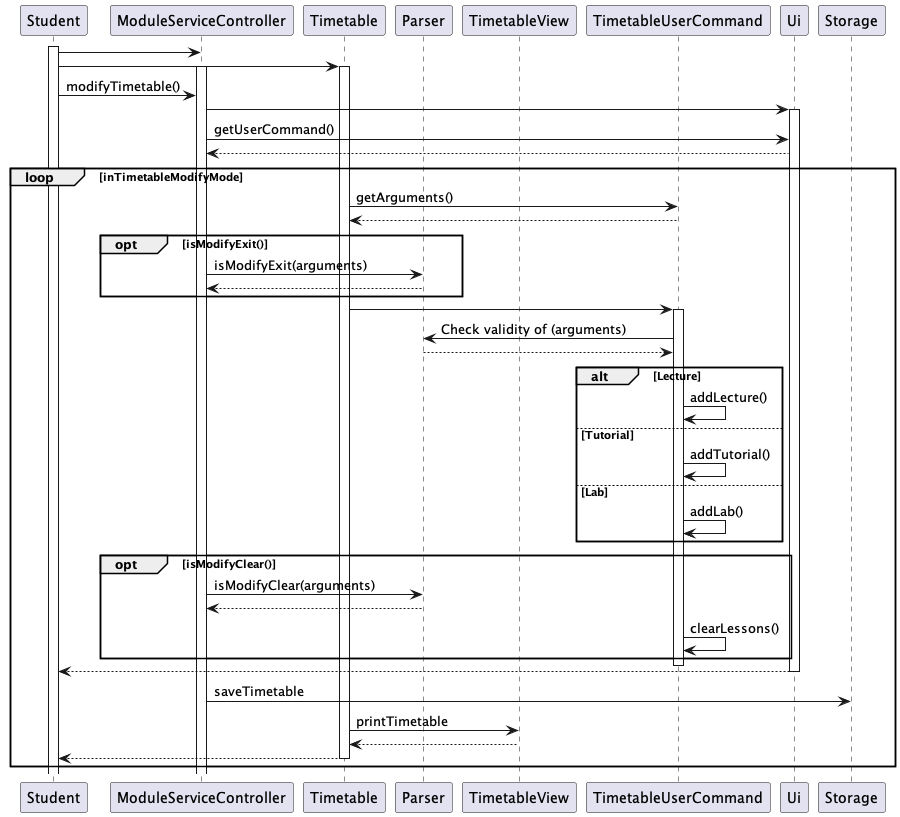

The diagram above was rendered by PlantUML. Its source (embedded in the PNG):
@startuml

participant Student
participant ModuleServiceController
participant Timetable
participant Parser
participant TimetableView
participant TimetableUserCommand

participant Ui
participant Storage


activate Student
Student -> ModuleServiceController
Student -> Timetable
activate Timetable
activate ModuleServiceController
Student -> ModuleServiceController: modifyTimetable()
ModuleServiceController -> Ui
activate Ui
ModuleServiceController -> Ui: getUserCommand()
Ui --> ModuleServiceController:
loop inTimetableModifyMode
    Timetable -> TimetableUserCommand: getArguments()
    TimetableUserCommand --> Timetable
    opt  isModifyExit()
        ModuleServiceController -> Parser: isModifyExit(arguments)
            Parser --> ModuleServiceController

    end
    Timetable -> TimetableUserCommand
    activate TimetableUserCommand


    TimetableUserCommand -> Parser: Check validity of (arguments)


    Parser --> TimetableUserCommand



    alt Lecture
    TimetableUserCommand -> TimetableUserCommand: addLecture()



    else Tutorial
     TimetableUserCommand -> TimetableUserCommand: addTutorial()


    else Lab
    TimetableUserCommand -> TimetableUserCommand: addLab()

    end
    opt  isModifyClear()
    ModuleServiceController -> Parser: isModifyClear(arguments)
    Parser --> ModuleServiceController

    TimetableUserCommand -> TimetableUserCommand: clearLessons()

    end
    deactivate TimetableUserCommand


        Ui --> Student
        deactivate Ui
    ModuleServiceController -> Storage: saveTimetable
    Timetable -> TimetableView: printTimetable
    TimetableView --> Timetable
    Timetable --> Student

    deactivate Timetable
end



@enduml